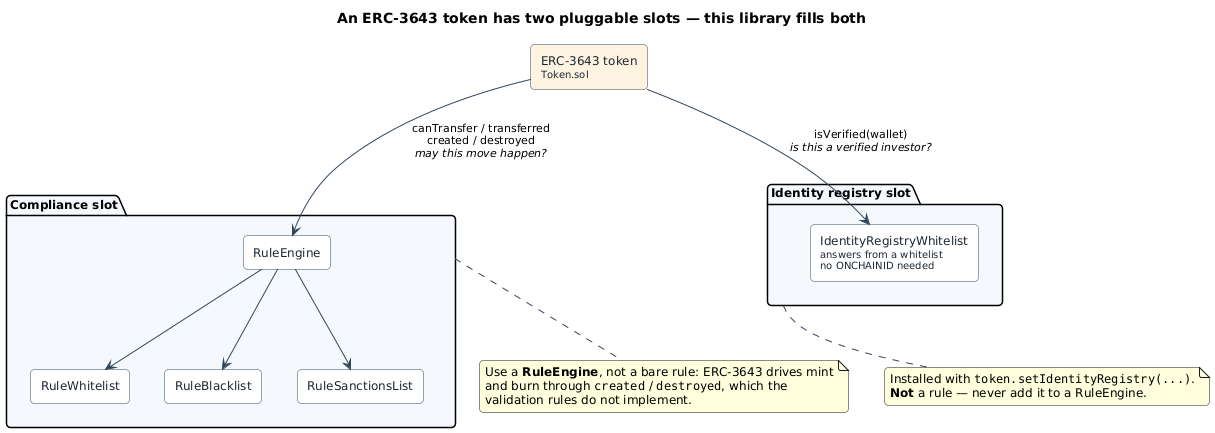

The diagram above was rendered by PlantUML. Its source (embedded in the PNG):
@startuml
' Source for doc/schema/erc3643-slots.png, embedded in the root README (ERC-3643 section).
' Render with:  plantuml -tpng doc/schema/erc3643-slots.puml
title An ERC-3643 token has two pluggable slots — this library fills both

skinparam backgroundColor transparent
skinparam shadowing false
skinparam defaultFontName Helvetica
skinparam defaultFontSize 12
skinparam roundCorner 8
skinparam ArrowColor #33475B
skinparam ArrowFontSize 11
skinparam rectangle {
  BorderColor #33475B
  BackgroundColor #FFFFFF
  FontColor #1B2733
}

rectangle "ERC-3643 token\n<size:10>Token.sol</size>" as token #FFF3E0

package "Compliance slot" as comp #F4F8FC {
  rectangle "RuleEngine" as engine
  rectangle "RuleWhitelist" as r1
  rectangle "RuleBlacklist" as r2
  rectangle "RuleSanctionsList" as r3
  engine -down-> r1
  engine -down-> r2
  engine -down-> r3
}

package "Identity registry slot" as idp #F4F8FC {
  rectangle "IdentityRegistryWhitelist\n<size:10>answers from a whitelist</size>\n<size:10>no ONCHAINID needed</size>" as idreg
}

token -down-> engine : "canTransfer / transferred\ncreated / destroyed\n//may this move happen?//"
token -down-> idreg : "isVerified(wallet)\n//is this a verified investor?//"

note bottom of comp
  Use a **RuleEngine**, not a bare rule: ERC-3643 drives mint
  and burn through ""created"" / ""destroyed"", which the
  validation rules do not implement.
end note

note bottom of idp
  Installed with ""token.setIdentityRegistry(...)"".
  **Not** a rule — never add it to a RuleEngine.
end note

@enduml